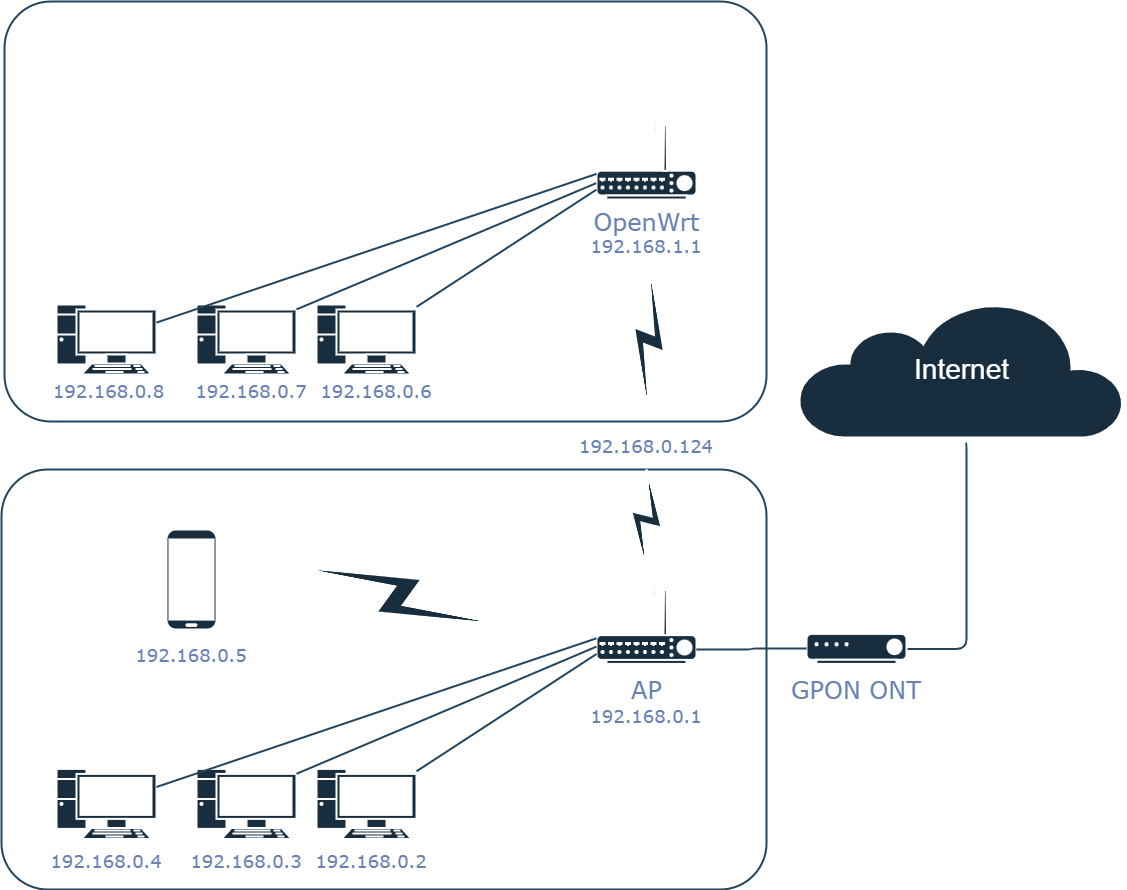

The diagram above was exported from draw.io. Its source (the exported page's mxGraphModel, read from the mxfile embedded in the PNG):
<mxGraphModel dx="1647" dy="879" grid="1" gridSize="10" guides="1" tooltips="1" connect="1" arrows="1" fold="1" page="1" pageScale="1" pageWidth="1100" pageHeight="850" background="none" math="0" shadow="0">
  <root>
    <mxCell id="0" />
    <mxCell id="1" parent="0" />
    <mxCell id="7c3789c024ecab99-81" value="192.168.0.0/24" style="rounded=1;whiteSpace=wrap;html=1;shadow=0;comic=0;strokeColor=#23445D;strokeWidth=2;fillColor=none;fontFamily=Verdana;fontSize=28;fontColor=#FFFFFF;align=center;arcSize=11;verticalAlign=top;labelBackgroundColor=none;" parent="1" vertex="1">
      <mxGeometry x="75" y="930" width="765" height="420" as="geometry" />
    </mxCell>
    <mxCell id="7c3789c024ecab99-79" value="192.168.1.0/24" style="rounded=1;whiteSpace=wrap;html=1;shadow=0;comic=0;strokeColor=#23445D;strokeWidth=2;fillColor=none;fontFamily=Verdana;fontSize=28;fontColor=#FFFFFF;align=center;arcSize=11;verticalAlign=top;labelBackgroundColor=none;" parent="1" vertex="1">
      <mxGeometry x="78" y="462" width="762" height="420" as="geometry" />
    </mxCell>
    <mxCell id="7c3789c024ecab99-20" value="" style="fontColor=#FFFFFF;verticalAlign=top;verticalLabelPosition=bottom;labelPosition=center;align=center;html=1;fillColor=#182E3E;strokeColor=#FFFFFF;gradientDirection=north;strokeWidth=2;shape=mxgraph.networks.pc;rounded=1;shadow=0;comic=0;labelBackgroundColor=none;" parent="1" vertex="1">
      <mxGeometry x="130.00000000000028" y="765" width="100" height="70" as="geometry" />
    </mxCell>
    <mxCell id="7c3789c024ecab99-21" value="" style="fontColor=#FFFFFF;verticalAlign=top;verticalLabelPosition=bottom;labelPosition=center;align=center;html=1;fillColor=#182E3E;strokeColor=#FFFFFF;gradientDirection=north;strokeWidth=2;shape=mxgraph.networks.pc;rounded=1;shadow=0;comic=0;labelBackgroundColor=none;" parent="1" vertex="1">
      <mxGeometry x="270.0000000000003" y="765" width="100" height="70" as="geometry" />
    </mxCell>
    <mxCell id="7c3789c024ecab99-23" value="" style="fontColor=#FFFFFF;verticalAlign=top;verticalLabelPosition=bottom;labelPosition=center;align=center;html=1;fillColor=#182E3E;strokeColor=#FFFFFF;gradientDirection=north;strokeWidth=2;shape=mxgraph.networks.pc;rounded=1;shadow=0;comic=0;labelBackgroundColor=none;" parent="1" vertex="1">
      <mxGeometry x="390.0000000000003" y="765" width="100" height="70" as="geometry" />
    </mxCell>
    <mxCell id="7c3789c024ecab99-30" value="" style="fontColor=#FFFFFF;verticalAlign=top;verticalLabelPosition=bottom;labelPosition=center;align=center;html=1;fillColor=#182E3E;strokeColor=#FFFFFF;gradientDirection=north;strokeWidth=2;shape=mxgraph.networks.wireless_hub;rounded=1;shadow=0;comic=0;labelBackgroundColor=none;" parent="1" vertex="1">
      <mxGeometry x="670.0000000000002" y="575" width="100" height="85" as="geometry" />
    </mxCell>
    <mxCell id="7c3789c024ecab99-19" style="edgeStyle=none;html=1;labelBackgroundColor=none;endArrow=none;endFill=0;strokeWidth=2;fontFamily=Verdana;fontSize=15;fontColor=default;labelBorderColor=default;strokeColor=#23445D;rounded=1;" parent="1" source="7c3789c024ecab99-20" target="7c3789c024ecab99-30" edge="1">
      <mxGeometry relative="1" as="geometry">
        <mxPoint x="650.0000000000002" y="695" as="targetPoint" />
      </mxGeometry>
    </mxCell>
    <mxCell id="7c3789c024ecab99-22" style="edgeStyle=none;html=1;labelBackgroundColor=none;endArrow=none;endFill=0;strokeWidth=2;fontFamily=Verdana;fontSize=15;fontColor=default;labelBorderColor=default;strokeColor=#23445D;rounded=1;" parent="1" source="7c3789c024ecab99-23" target="7c3789c024ecab99-30" edge="1">
      <mxGeometry relative="1" as="geometry" />
    </mxCell>
    <mxCell id="7c3789c024ecab99-34" value="" style="fontColor=#FFFFFF;verticalAlign=top;verticalLabelPosition=bottom;labelPosition=center;align=center;html=1;fillColor=#182E3E;strokeColor=#FFFFFF;gradientDirection=north;strokeWidth=2;shape=mxgraph.networks.pc;rounded=1;shadow=0;comic=0;labelBackgroundColor=none;" parent="1" vertex="1">
      <mxGeometry x="130.00000000000026" y="1229.4117647058824" width="100" height="70" as="geometry" />
    </mxCell>
    <mxCell id="7c3789c024ecab99-35" value="" style="fontColor=#FFFFFF;verticalAlign=top;verticalLabelPosition=bottom;labelPosition=center;align=center;html=1;fillColor=#182E3E;strokeColor=#FFFFFF;gradientDirection=north;strokeWidth=2;shape=mxgraph.networks.pc;rounded=1;shadow=0;comic=0;labelBackgroundColor=none;" parent="1" vertex="1">
      <mxGeometry x="270.0000000000002" y="1229.4117647058824" width="100" height="70" as="geometry" />
    </mxCell>
    <mxCell id="7c3789c024ecab99-37" value="" style="fontColor=#FFFFFF;verticalAlign=top;verticalLabelPosition=bottom;labelPosition=center;align=center;html=1;fillColor=#182E3E;strokeColor=#FFFFFF;gradientDirection=north;strokeWidth=2;shape=mxgraph.networks.pc;rounded=1;shadow=0;comic=0;labelBackgroundColor=none;" parent="1" vertex="1">
      <mxGeometry x="390.0000000000002" y="1229.4117647058824" width="100" height="70" as="geometry" />
    </mxCell>
    <mxCell id="7c3789c024ecab99-51" style="edgeStyle=orthogonalEdgeStyle;html=1;labelBackgroundColor=none;endArrow=none;endFill=0;strokeWidth=2;fontFamily=Verdana;fontSize=15;fontColor=default;entryX=0.5;entryY=1;entryDx=0;entryDy=0;entryPerimeter=0;startArrow=none;labelBorderColor=#000000;shadow=0;backgroundOutline=0;strokeColor=#23445D;rounded=1;" parent="1" source="xczSXPua5Yef3PAiKRIS-36" target="7c3789c024ecab99-53" edge="1">
      <mxGeometry relative="1" as="geometry">
        <mxPoint x="1290" y="980" as="targetPoint" />
        <Array as="points">
          <mxPoint x="1040" y="1110" />
          <mxPoint x="1040" y="900" />
        </Array>
      </mxGeometry>
    </mxCell>
    <mxCell id="7c3789c024ecab99-44" value="" style="fontColor=#FFFFFF;verticalAlign=top;verticalLabelPosition=bottom;labelPosition=center;align=center;html=1;fillColor=#182E3E;strokeColor=#FFFFFF;gradientDirection=north;strokeWidth=2;shape=mxgraph.networks.wireless_hub;rounded=1;shadow=0;comic=0;labelBackgroundColor=none;" parent="1" vertex="1">
      <mxGeometry x="670.0000000000002" y="1039.4117647058824" width="100" height="85" as="geometry" />
    </mxCell>
    <mxCell id="7c3789c024ecab99-33" style="edgeStyle=none;html=1;labelBackgroundColor=none;endArrow=none;endFill=0;strokeWidth=2;fontFamily=Verdana;fontSize=15;fontColor=default;labelBorderColor=default;strokeColor=#23445D;rounded=1;" parent="1" source="7c3789c024ecab99-34" target="7c3789c024ecab99-44" edge="1">
      <mxGeometry relative="1" as="geometry">
        <mxPoint x="650.0000000000002" y="1159.4117647058824" as="targetPoint" />
      </mxGeometry>
    </mxCell>
    <mxCell id="7c3789c024ecab99-36" style="edgeStyle=none;html=1;labelBackgroundColor=none;endArrow=none;endFill=0;strokeWidth=2;fontFamily=Verdana;fontSize=15;fontColor=default;labelBorderColor=default;strokeColor=#23445D;rounded=1;" parent="1" source="7c3789c024ecab99-37" target="7c3789c024ecab99-44" edge="1">
      <mxGeometry relative="1" as="geometry" />
    </mxCell>
    <mxCell id="7c3789c024ecab99-46" value="" style="fontColor=#FFFFFF;verticalAlign=top;verticalLabelPosition=bottom;labelPosition=center;align=center;html=1;fillColor=#182E3E;strokeColor=#FFFFFF;gradientDirection=north;strokeWidth=2;shape=mxgraph.networks.mobile;rounded=1;shadow=0;comic=0;labelBackgroundColor=none;" parent="1" vertex="1">
      <mxGeometry x="240.00000000000023" y="990.0017647058825" width="50" height="100" as="geometry" />
    </mxCell>
    <mxCell id="7c3789c024ecab99-53" value="Internet" style="html=1;fillColor=#182E3E;strokeColor=#FFFFFF;gradientDirection=north;strokeWidth=2;shape=mxgraph.networks.cloud;fontColor=#FFFFFF;rounded=1;shadow=0;comic=0;align=center;fontSize=28;labelBackgroundColor=none;" parent="1" vertex="1">
      <mxGeometry x="870" y="760" width="330" height="140" as="geometry" />
    </mxCell>
    <mxCell id="xczSXPua5Yef3PAiKRIS-18" value="" style="fontColor=#FFFFFF;verticalAlign=top;verticalLabelPosition=bottom;labelPosition=center;align=center;html=1;fillColor=#182E3E;strokeColor=#FFFFFF;gradientDirection=north;strokeWidth=2;shape=mxgraph.networks.pc;rounded=1;shadow=0;comic=0;labelBackgroundColor=none;" parent="1" vertex="1">
      <mxGeometry x="390.0000000000003" y="765" width="100" height="70" as="geometry" />
    </mxCell>
    <mxCell id="xczSXPua5Yef3PAiKRIS-19" value="&lt;span style=&quot;color: rgb(104, 129, 179); font-family: Verdana; font-style: normal; font-variant-ligatures: normal; font-variant-caps: normal; font-weight: 400; letter-spacing: normal; orphans: 2; text-indent: 0px; text-transform: none; widows: 2; word-spacing: 0px; -webkit-text-stroke-width: 0px; text-decoration-thickness: initial; text-decoration-style: initial; text-decoration-color: initial; float: none; display: inline !important;&quot;&gt;&lt;font style=&quot;font-size: 18px;&quot;&gt;192.168.0.2&lt;/font&gt;&lt;/span&gt;" style="text;whiteSpace=wrap;html=1;align=center;fillColor=none;labelBackgroundColor=none;fontColor=#FFFFFF;rounded=1;" parent="1" vertex="1">
      <mxGeometry x="380" y="1305" width="130" height="25.59" as="geometry" />
    </mxCell>
    <mxCell id="xczSXPua5Yef3PAiKRIS-20" value="&lt;span style=&quot;color: rgb(104, 129, 179); font-family: Verdana; font-style: normal; font-variant-ligatures: normal; font-variant-caps: normal; font-weight: 400; letter-spacing: normal; orphans: 2; text-indent: 0px; text-transform: none; widows: 2; word-spacing: 0px; -webkit-text-stroke-width: 0px; text-decoration-thickness: initial; text-decoration-style: initial; text-decoration-color: initial; float: none; display: inline !important;&quot;&gt;&lt;font style=&quot;font-size: 18px;&quot;&gt;192.168.0.3&lt;/font&gt;&lt;/span&gt;" style="text;whiteSpace=wrap;html=1;align=center;labelBackgroundColor=none;fontColor=#FFFFFF;rounded=1;" parent="1" vertex="1">
      <mxGeometry x="255" y="1305" width="130" height="25.59" as="geometry" />
    </mxCell>
    <mxCell id="xczSXPua5Yef3PAiKRIS-21" value="&lt;span style=&quot;color: rgb(104, 129, 179); font-family: Verdana; font-style: normal; font-variant-ligatures: normal; font-variant-caps: normal; font-weight: 400; letter-spacing: normal; orphans: 2; text-indent: 0px; text-transform: none; widows: 2; word-spacing: 0px; -webkit-text-stroke-width: 0px; text-decoration-thickness: initial; text-decoration-style: initial; text-decoration-color: initial; float: none; display: inline !important;&quot;&gt;&lt;font style=&quot;font-size: 18px;&quot;&gt;192.168.0.4&lt;/font&gt;&lt;/span&gt;" style="text;whiteSpace=wrap;html=1;align=center;labelBackgroundColor=none;fontColor=#FFFFFF;rounded=1;" parent="1" vertex="1">
      <mxGeometry x="115" y="1305" width="130" height="25.59" as="geometry" />
    </mxCell>
    <mxCell id="xczSXPua5Yef3PAiKRIS-22" value="&lt;span style=&quot;color: rgb(104, 129, 179); font-family: Verdana; font-style: normal; font-variant-ligatures: normal; font-variant-caps: normal; font-weight: 400; letter-spacing: normal; orphans: 2; text-indent: 0px; text-transform: none; widows: 2; word-spacing: 0px; -webkit-text-stroke-width: 0px; text-decoration-thickness: initial; text-decoration-style: initial; text-decoration-color: initial; float: none; display: inline !important;&quot;&gt;&lt;font style=&quot;font-size: 18px;&quot;&gt;192.168.0.6&lt;/font&gt;&lt;/span&gt;" style="text;whiteSpace=wrap;html=1;align=center;labelBackgroundColor=none;fontColor=#FFFFFF;rounded=1;" parent="1" vertex="1">
      <mxGeometry x="385" y="835" width="130" height="25.59" as="geometry" />
    </mxCell>
    <mxCell id="xczSXPua5Yef3PAiKRIS-23" value="&lt;span style=&quot;color: rgb(104, 129, 179); font-family: Verdana; font-style: normal; font-variant-ligatures: normal; font-variant-caps: normal; font-weight: 400; letter-spacing: normal; orphans: 2; text-indent: 0px; text-transform: none; widows: 2; word-spacing: 0px; -webkit-text-stroke-width: 0px; text-decoration-thickness: initial; text-decoration-style: initial; text-decoration-color: initial; float: none; display: inline !important;&quot;&gt;&lt;font style=&quot;font-size: 18px;&quot;&gt;192.168.0.7&lt;/font&gt;&lt;/span&gt;" style="text;whiteSpace=wrap;html=1;align=center;labelBackgroundColor=none;fontColor=#FFFFFF;rounded=1;" parent="1" vertex="1">
      <mxGeometry x="260" y="835" width="130" height="25.59" as="geometry" />
    </mxCell>
    <mxCell id="xczSXPua5Yef3PAiKRIS-24" value="&lt;span style=&quot;color: rgb(104, 129, 179); font-family: Verdana; font-style: normal; font-variant-ligatures: normal; font-variant-caps: normal; font-weight: 400; letter-spacing: normal; orphans: 2; text-indent: 0px; text-transform: none; widows: 2; word-spacing: 0px; -webkit-text-stroke-width: 0px; text-decoration-thickness: initial; text-decoration-style: initial; text-decoration-color: initial; float: none; display: inline !important;&quot;&gt;&lt;font style=&quot;font-size: 18px;&quot;&gt;192.168.0.8&lt;/font&gt;&lt;/span&gt;" style="text;whiteSpace=wrap;html=1;align=center;labelBackgroundColor=none;fontColor=#FFFFFF;rounded=1;" parent="1" vertex="1">
      <mxGeometry x="115" y="835" width="135" height="25" as="geometry" />
    </mxCell>
    <mxCell id="xczSXPua5Yef3PAiKRIS-25" value="&lt;span style=&quot;color: rgb(104, 129, 179); font-family: Verdana; font-style: normal; font-variant-ligatures: normal; font-variant-caps: normal; font-weight: 400; letter-spacing: normal; orphans: 2; text-indent: 0px; text-transform: none; widows: 2; word-spacing: 0px; -webkit-text-stroke-width: 0px; text-decoration-thickness: initial; text-decoration-style: initial; text-decoration-color: initial; float: none; display: inline !important;&quot;&gt;&lt;font style=&quot;font-size: 18px;&quot;&gt;192.168.0.5&lt;/font&gt;&lt;/span&gt;" style="text;whiteSpace=wrap;html=1;align=center;labelBackgroundColor=none;fontColor=#FFFFFF;rounded=1;" parent="1" vertex="1">
      <mxGeometry x="200" y="1098.8200000000002" width="130" height="25.59" as="geometry" />
    </mxCell>
    <mxCell id="xczSXPua5Yef3PAiKRIS-28" value="&lt;span style=&quot;color: rgb(104, 129, 179); font-family: Verdana; font-style: normal; font-variant-ligatures: normal; font-variant-caps: normal; font-weight: 400; letter-spacing: normal; orphans: 2; text-indent: 0px; text-transform: none; widows: 2; word-spacing: 0px; -webkit-text-stroke-width: 0px; text-decoration-thickness: initial; text-decoration-style: initial; text-decoration-color: initial; float: none; display: inline !important;&quot;&gt;&lt;font style=&quot;font-size: 18px;&quot;&gt;192.168.1.1&lt;/font&gt;&lt;/span&gt;" style="text;whiteSpace=wrap;html=1;align=center;labelBackgroundColor=none;fontColor=#FFFFFF;rounded=1;" parent="1" vertex="1">
      <mxGeometry x="655" y="690.0000000000002" width="130" height="25.59" as="geometry" />
    </mxCell>
    <mxCell id="xczSXPua5Yef3PAiKRIS-29" value="&lt;span style=&quot;color: rgb(104, 129, 179); font-family: Verdana; font-style: normal; font-variant-ligatures: normal; font-variant-caps: normal; font-weight: 400; letter-spacing: normal; orphans: 2; text-indent: 0px; text-transform: none; widows: 2; word-spacing: 0px; -webkit-text-stroke-width: 0px; text-decoration-thickness: initial; text-decoration-style: initial; text-decoration-color: initial; float: none; display: inline !important;&quot;&gt;&lt;font style=&quot;font-size: 18px;&quot;&gt;192.168.0.124&lt;/font&gt;&lt;/span&gt;" style="text;whiteSpace=wrap;html=1;align=center;labelBackgroundColor=none;fontColor=#FFFFFF;rounded=1;" parent="1" vertex="1">
      <mxGeometry x="655" y="890.0000000000002" width="130" height="25.59" as="geometry" />
    </mxCell>
    <mxCell id="xczSXPua5Yef3PAiKRIS-31" style="edgeStyle=none;html=1;labelBackgroundColor=none;endArrow=none;endFill=0;strokeWidth=2;fontFamily=Verdana;fontSize=15;fontColor=default;exitX=1;exitY=0.07;exitDx=0;exitDy=0;exitPerimeter=0;entryX=-0.001;entryY=0.797;entryDx=0;entryDy=0;entryPerimeter=0;labelBorderColor=default;strokeColor=#23445D;rounded=1;" parent="1" source="7c3789c024ecab99-35" target="7c3789c024ecab99-44" edge="1">
      <mxGeometry relative="1" as="geometry">
        <mxPoint x="490" y="1217" as="sourcePoint" />
        <mxPoint x="670" y="1100.0010504201682" as="targetPoint" />
      </mxGeometry>
    </mxCell>
    <mxCell id="xczSXPua5Yef3PAiKRIS-32" style="edgeStyle=none;html=1;labelBackgroundColor=none;endArrow=none;endFill=0;strokeWidth=2;fontFamily=Verdana;fontSize=15;fontColor=default;exitX=1;exitY=0.07;exitDx=0;exitDy=0;exitPerimeter=0;entryX=-0.003;entryY=0.808;entryDx=0;entryDy=0;entryPerimeter=0;labelBorderColor=default;strokeColor=#23445D;rounded=1;" parent="1" source="7c3789c024ecab99-21" target="7c3789c024ecab99-30" edge="1">
      <mxGeometry relative="1" as="geometry">
        <mxPoint x="370.0000000000002" y="774.3117647058828" as="sourcePoint" />
        <mxPoint x="670" y="640" as="targetPoint" />
      </mxGeometry>
    </mxCell>
    <mxCell id="xczSXPua5Yef3PAiKRIS-35" value="&lt;span style=&quot;color: rgb(104, 129, 179); font-family: Verdana; font-style: normal; font-variant-ligatures: normal; font-variant-caps: normal; font-weight: 400; letter-spacing: normal; orphans: 2; text-indent: 0px; text-transform: none; widows: 2; word-spacing: 0px; -webkit-text-stroke-width: 0px; text-decoration-thickness: initial; text-decoration-style: initial; text-decoration-color: initial; float: none; font-size: 24px; display: inline !important;&quot;&gt;&lt;font style=&quot;font-size: 24px;&quot;&gt;OpenWrt&lt;/font&gt;&lt;/span&gt;" style="text;whiteSpace=wrap;html=1;align=center;fontSize=24;labelBackgroundColor=none;fontColor=#FFFFFF;rounded=1;" parent="1" vertex="1">
      <mxGeometry x="702.5" y="662" width="35" height="20" as="geometry" />
    </mxCell>
    <mxCell id="xczSXPua5Yef3PAiKRIS-36" value="" style="fontColor=#FFFFFF;verticalAlign=top;verticalLabelPosition=bottom;labelPosition=center;align=center;html=1;outlineConnect=0;fillColor=#182E3E;strokeColor=#FFFFFF;gradientDirection=north;strokeWidth=2;shape=mxgraph.networks.modem;fontSize=24;labelBackgroundColor=none;rounded=1;" parent="1" vertex="1">
      <mxGeometry x="880" y="1094.4099999999999" width="100" height="30" as="geometry" />
    </mxCell>
    <mxCell id="xczSXPua5Yef3PAiKRIS-37" value="" style="edgeStyle=orthogonalEdgeStyle;html=1;labelBackgroundColor=none;endArrow=none;endFill=0;strokeWidth=2;fontFamily=Verdana;fontSize=15;fontColor=default;labelBorderColor=default;strokeColor=#23445D;rounded=1;" parent="1" source="7c3789c024ecab99-44" target="xczSXPua5Yef3PAiKRIS-36" edge="1">
      <mxGeometry relative="1" as="geometry">
        <mxPoint x="1035" y="900" as="targetPoint" />
        <Array as="points">
          <mxPoint x="825" y="1110" />
          <mxPoint x="825" y="1109" />
        </Array>
        <mxPoint x="770.0000000000002" y="1110.0434782608697" as="sourcePoint" />
      </mxGeometry>
    </mxCell>
    <mxCell id="xczSXPua5Yef3PAiKRIS-39" value="&lt;span style=&quot;color: rgb(104, 129, 179); font-family: Verdana; font-style: normal; font-variant-ligatures: normal; font-variant-caps: normal; font-weight: 400; letter-spacing: normal; orphans: 2; text-indent: 0px; text-transform: none; widows: 2; word-spacing: 0px; -webkit-text-stroke-width: 0px; text-decoration-thickness: initial; text-decoration-style: initial; text-decoration-color: initial; float: none; font-size: 24px; display: inline !important;&quot;&gt;&lt;font style=&quot;font-size: 24px;&quot;&gt;GPON ONT&lt;/font&gt;&lt;/span&gt;" style="text;whiteSpace=wrap;html=1;align=center;fontSize=24;fillColor=none;fillStyle=auto;labelBackgroundColor=none;fontColor=#FFFFFF;rounded=1;" parent="1" vertex="1">
      <mxGeometry x="860" y="1130" width="140" height="40" as="geometry" />
    </mxCell>
    <mxCell id="xczSXPua5Yef3PAiKRIS-40" value="&lt;span style=&quot;color: rgb(104, 129, 179); font-family: Verdana; font-style: normal; font-variant-ligatures: normal; font-variant-caps: normal; font-weight: 400; letter-spacing: normal; orphans: 2; text-indent: 0px; text-transform: none; widows: 2; word-spacing: 0px; -webkit-text-stroke-width: 0px; text-decoration-thickness: initial; text-decoration-style: initial; text-decoration-color: initial; float: none; font-size: 24px; display: inline !important;&quot;&gt;&lt;font style=&quot;font-size: 24px;&quot;&gt;AP&lt;/font&gt;&lt;/span&gt;" style="text;whiteSpace=wrap;html=1;align=center;fontSize=24;labelBackgroundColor=none;fontColor=#FFFFFF;rounded=1;" parent="1" vertex="1">
      <mxGeometry x="702.5" y="1130" width="35" height="20" as="geometry" />
    </mxCell>
    <mxCell id="xczSXPua5Yef3PAiKRIS-41" value="&lt;span style=&quot;color: rgb(104, 129, 179); font-family: Verdana; font-style: normal; font-variant-ligatures: normal; font-variant-caps: normal; font-weight: 400; letter-spacing: normal; orphans: 2; text-indent: 0px; text-transform: none; widows: 2; word-spacing: 0px; -webkit-text-stroke-width: 0px; text-decoration-thickness: initial; text-decoration-style: initial; text-decoration-color: initial; float: none; display: inline !important;&quot;&gt;&lt;font style=&quot;font-size: 18px;&quot;&gt;192.168.0.1&lt;/font&gt;&lt;/span&gt;" style="text;whiteSpace=wrap;html=1;align=center;labelBackgroundColor=none;fontColor=#FFFFFF;rounded=1;" parent="1" vertex="1">
      <mxGeometry x="655" y="1160.0000000000002" width="130" height="25.59" as="geometry" />
    </mxCell>
    <mxCell id="V4cnGWBK7C8u2wYSZ1zk-2" value="" style="fontColor=#FFFFFF;verticalAlign=top;verticalLabelPosition=bottom;labelPosition=center;align=center;html=1;outlineConnect=0;fillColor=#182E3E;strokeColor=#FFFFFF;gradientDirection=north;strokeWidth=2;shape=mxgraph.networks.comm_link;labelBackgroundColor=none;rounded=1;" vertex="1" parent="1">
      <mxGeometry x="707.5" y="725" width="30" height="150" as="geometry" />
    </mxCell>
    <mxCell id="V4cnGWBK7C8u2wYSZ1zk-3" value="" style="fontColor=#FFFFFF;verticalAlign=top;verticalLabelPosition=bottom;labelPosition=center;align=center;html=1;outlineConnect=0;fillColor=#182E3E;strokeColor=#FFFFFF;gradientDirection=north;strokeWidth=2;shape=mxgraph.networks.comm_link;labelBackgroundColor=none;rounded=1;" vertex="1" parent="1">
      <mxGeometry x="705" y="930" width="30" height="100" as="geometry" />
    </mxCell>
    <mxCell id="V4cnGWBK7C8u2wYSZ1zk-4" value="" style="fontColor=#FFFFFF;verticalAlign=top;verticalLabelPosition=bottom;labelPosition=center;align=center;html=1;outlineConnect=0;fillColor=#182E3E;strokeColor=#FFFFFF;gradientDirection=north;strokeWidth=2;shape=mxgraph.networks.comm_link;rotation=105;rounded=1;labelBackgroundColor=none;" vertex="1" parent="1">
      <mxGeometry x="450" y="942.5" width="45" height="227.5" as="geometry" />
    </mxCell>
  </root>
</mxGraphModel>